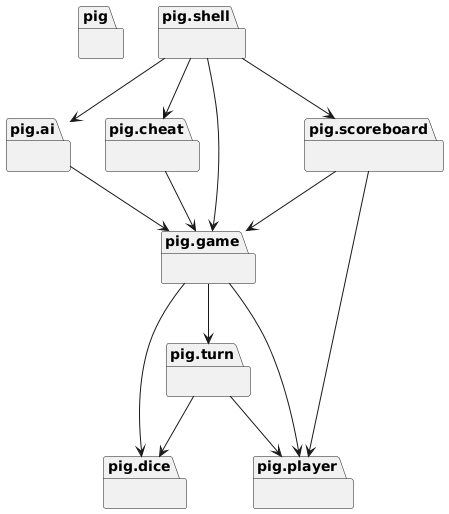

The diagram above was rendered by PlantUML. Its source (embedded in the PNG):
@startuml packages_pig
set namespaceSeparator none
package "pig" as pig {
}
package "pig.ai" as pig.ai {
}
package "pig.cheat" as pig.cheat {
}
package "pig.dice" as pig.dice {
}
package "pig.game" as pig.game {
}
package "pig.player" as pig.player {
}
package "pig.scoreboard" as pig.scoreboard {
}
package "pig.shell" as pig.shell {
}
package "pig.turn" as pig.turn {
}
pig.ai --> pig.game
pig.cheat --> pig.game
pig.game --> pig.dice
pig.game --> pig.player
pig.game --> pig.turn
pig.scoreboard --> pig.game
pig.scoreboard --> pig.player
pig.shell --> pig.ai
pig.shell --> pig.cheat
pig.shell --> pig.game
pig.shell --> pig.scoreboard
pig.turn --> pig.dice
pig.turn --> pig.player
@enduml